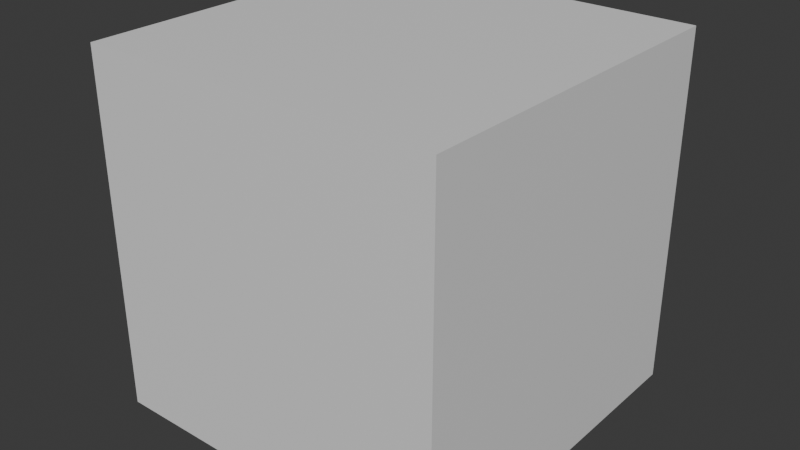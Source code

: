 # Source: visualizer.blend  (saved by Blender 4.4.32; exported with 4.5.12 LTS)
import bpy
from mathutils import Matrix  # noqa: F401  (used for matrix-valued properties, if any)

bpy.ops.wm.read_factory_settings(use_empty=True)
scene = bpy.context.scene
scene.name = 'Scene'

# ---- collections
col_collection = bpy.data.collections.new('Collection'); scene.collection.children.link(col_collection)

# ---- materials (node trees are filled in below, after node groups)
mat_material = bpy.data.materials.new('Material')
mat_material.alpha_threshold = 0.0
mat_material.roughness = 0.5
mat_material.line_color = (0.0, 0.0, 0.0, 1.0)
mat_blsp_highlight = bpy.data.materials.new('BLSP.Highlight')
mat_blsp_highlight.diffuse_color = (1.0, 1.0, 0.0, 1.0)

# ---- node groups
ng_blsp_ngonvisualizer = bpy.data.node_groups.new('BLSP.NgonVisualizer', 'GeometryNodeTree')
_s = ng_blsp_ngonvisualizer.interface.new_socket(name='Geometry', in_out='OUTPUT', socket_type='NodeSocketGeometry')
_s = ng_blsp_ngonvisualizer.interface.new_socket(name='Geometry', in_out='INPUT', socket_type='NodeSocketGeometry')
ng_blsp_ngonvisualizer.is_modifier = True
_N = ng_blsp_ngonvisualizer.nodes; _L = ng_blsp_ngonvisualizer.links
n0 = _N.new('NodeGroupInput'); n0.name = 'Group Input'; n0.location = (-340, 0)
n1 = _N.new('NodeGroupOutput'); n1.name = 'Group Output'; n1.location = (200, 0)
n2 = _N.new('GeometryNodeCornersOfFace'); n2.name = 'Corners of Face'; n2.location = (-341, -106)
n3 = _N.new('FunctionNodeCompare'); n3.name = 'Compare'; n3.location = (-151, -104)
n3.operation = 'NOT_EQUAL'
n3.data_type = 'INT'
n3.inputs[3].default_value = 4
n4 = _N.new('GeometryNodeSetMaterial'); n4.name = 'Set Material'; n4.location = (26, 0)
n4.inputs[2].default_value = mat_blsp_highlight
_L.new(n3.outputs[0], n4.inputs[1])
_L.new(n2.outputs[1], n3.inputs[2])
_L.new(n0.outputs[0], n4.inputs[0])
_L.new(n4.outputs[0], n1.inputs[0])
n1.is_active_output = True

# ---- material node trees
mat_material.use_nodes = True; mat_material.node_tree.nodes.clear()
_N = mat_material.node_tree.nodes; _L = mat_material.node_tree.links
n0 = _N.new('ShaderNodeOutputMaterial'); n0.name = 'Material Output'; n0.location = (300, 300)
n1 = _N.new('ShaderNodeBsdfPrincipled'); n1.name = 'Principled BSDF'; n1.location = (10, 300)
n1.inputs[3].default_value = 1.45
_L.new(n1.outputs[0], n0.inputs[0])
n0.is_active_output = True
mat_blsp_highlight.use_nodes = True; mat_blsp_highlight.node_tree.nodes.clear()
_N = mat_blsp_highlight.node_tree.nodes; _L = mat_blsp_highlight.node_tree.links
n0 = _N.new('ShaderNodeBsdfPrincipled'); n0.name = 'Principled BSDF'; n0.location = (10, 300)
n1 = _N.new('ShaderNodeOutputMaterial'); n1.name = 'Material Output'; n1.location = (300, 300)
_L.new(n0.outputs[0], n1.inputs[0])
n1.is_active_output = True

# ---- world
world_world = bpy.data.worlds.new('World'); scene.world = world_world
world_world.use_nodes = True; world_world.node_tree.nodes.clear()
_N = world_world.node_tree.nodes; _L = world_world.node_tree.links
n0 = _N.new('ShaderNodeOutputWorld'); n0.name = 'World Output'; n0.location = (300, 300)
n1 = _N.new('ShaderNodeBackground'); n1.name = 'Background'; n1.location = (10, 300)
n1.inputs[0].default_value = (0.05088, 0.05088, 0.05088, 1.0)
_L.new(n1.outputs[0], n0.inputs[0])
n0.is_active_output = True
world_world.color = (0.05088, 0.05088, 0.05088)
world_world.sun_shadow_jitter_overblur = 0.0

# ---- meshes
me_cube = bpy.data.meshes.new('Cube')
me_cube.from_pydata([(1.0, 1.0, 1.0), (1.0, 1.0, -1.0), (1.0, -1.0, -1.0), (-1.0, 1.0, 1.0), (-1.0, 1.0, -1.0), (-1.0, -1.0, 1.0), (-1.0, -1.0, -1.0), (1.0, -1.0, 1.0), (1.0, 0.0, 0.0)], [], [(0, 3, 5, 7), (4, 1, 2, 6), (6, 5, 3, 4), (2, 7, 5, 6), (4, 3, 0, 1), (7, 2, 8), (2, 1, 0, 7, 8)])
_uv = me_cube.uv_layers.new(name='UVMap')
_uv.uv.foreach_set('vector', [0.625, 0.5, 0.875, 0.5, 0.875, 0.75, 0.625, 0.75, 0.125, 0.5, 0.375, 0.5, 0.375, 0.75, 0.125, 0.75, 0.375, 0.0, 0.625, 0.0, 0.625, 0.25, 0.375, 0.25, 0.375, 0.75, 0.625, 0.75, 0.625, 1.0, 0.375, 1.0, 0.375, 0.25, 0.625, 0.25, 0.625, 0.5, 0.375, 0.5, 0.625, 0.75, 0.375, 0.75, 0.5, 0.625, 0.375, 0.75, 0.375, 0.5, 0.625, 0.5, 0.625, 0.75, 0.5, 0.625])
me_cube.materials.append(mat_material)
me_cube.materials.append(mat_blsp_highlight)
me_cube.use_mirror_vertex_groups = False
me_cube.update()

# ---- objects
ob_cube = bpy.data.objects.new('Cube', me_cube)

# ---- transforms, parenting, visibility, modifiers, constraints
ob_cube.location = (0.0, 0.0, 0.0)
ob_cube.lock_rotations_4d = False
ob_cube.empty_display_type = 'ARROWS'
ob_cube.lineart.crease_threshold = 0.0
_m = ob_cube.modifiers.new('GeometryNodes', 'NODES')
_m.node_group = ng_blsp_ngonvisualizer

# ---- collection membership
col_collection.objects.link(ob_cube)

# ---- scene / render settings (as saved in the file)
scene.frame_start = 1; scene.frame_end = 250; scene.frame_set(1)
scene.render.engine = 'BLENDER_EEVEE_NEXT'
bpy.context.view_layer.update()

# ---- added for rendering (the .blend has no active camera and no usable light): camera, sun
cam_auto = bpy.data.cameras.new('AutoCamera')
cam_auto.lens = 50.0
cam_auto.sensor_width = 36.0
cam_auto.clip_end = 1000.0
ob_auto_camera = bpy.data.objects.new('AutoCamera', cam_auto)
scene.collection.objects.link(ob_auto_camera)
ob_auto_camera.location = (3.20507, -3.84609, 2.56406)
ob_auto_camera.rotation_euler = (1.09748, -7.21219e-08, 0.694738)
scene.camera = ob_auto_camera
light_auto_sun = bpy.data.lights.new('AutoSun', 'SUN')
light_auto_sun.energy = 3.0
light_auto_sun.angle = 0.0523599
ob_auto_sun = bpy.data.objects.new('AutoSun', light_auto_sun)
scene.collection.objects.link(ob_auto_sun)
ob_auto_sun.rotation_euler = (0.872665, 0.174533, 0.523599)
bpy.context.view_layer.update()
